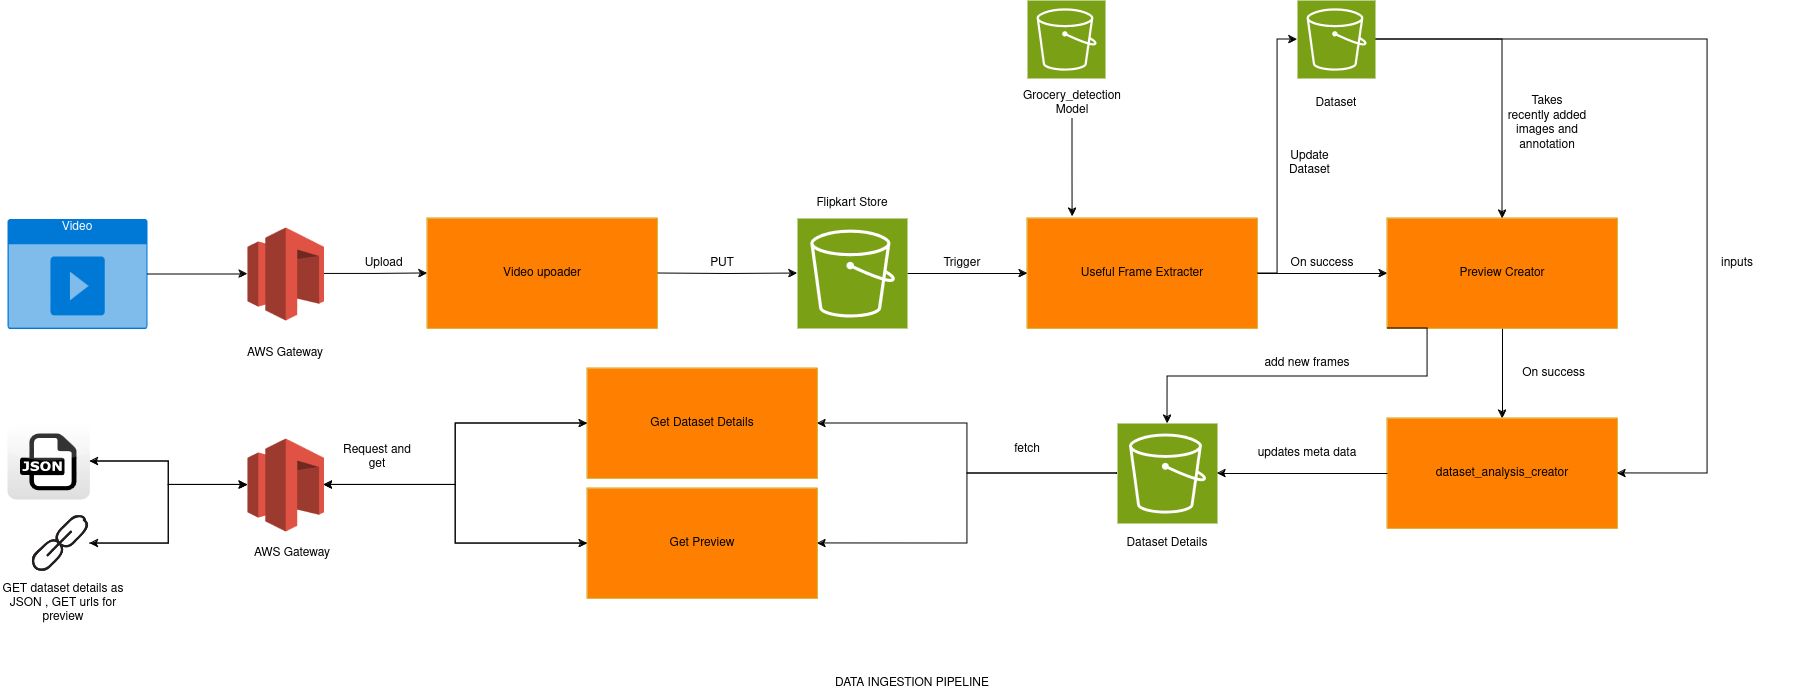

The diagram above was exported from draw.io. Its source (the exported page's mxGraphModel, read from the mxfile embedded in the PNG):
<mxGraphModel dx="2149" dy="1830" grid="1" gridSize="10" guides="1" tooltips="1" connect="1" arrows="1" fold="1" page="1" pageScale="1" pageWidth="850" pageHeight="1100" math="0" shadow="0">
  <root>
    <mxCell id="0" />
    <mxCell id="1" parent="0" />
    <mxCell id="gXnFaqvTiiH7plIbId8U-15" style="edgeStyle=orthogonalEdgeStyle;rounded=0;orthogonalLoop=1;jettySize=auto;html=1;" edge="1" parent="1" source="gXnFaqvTiiH7plIbId8U-2" target="gXnFaqvTiiH7plIbId8U-14">
      <mxGeometry relative="1" as="geometry" />
    </mxCell>
    <mxCell id="gXnFaqvTiiH7plIbId8U-2" value="Useful Frame Extracter" style="rounded=0;whiteSpace=wrap;html=1;fillColor=#FF8000;strokeColor=#d79b00;" vertex="1" parent="1">
      <mxGeometry x="190" y="140" width="230" height="110" as="geometry" />
    </mxCell>
    <mxCell id="gXnFaqvTiiH7plIbId8U-6" style="edgeStyle=orthogonalEdgeStyle;rounded=0;orthogonalLoop=1;jettySize=auto;html=1;entryX=0;entryY=0.5;entryDx=0;entryDy=0;entryPerimeter=0;" edge="1" parent="1" target="gXnFaqvTiiH7plIbId8U-7">
      <mxGeometry relative="1" as="geometry">
        <mxPoint x="-180" y="195" as="sourcePoint" />
        <mxPoint x="-50" y="195" as="targetPoint" />
      </mxGeometry>
    </mxCell>
    <mxCell id="gXnFaqvTiiH7plIbId8U-9" style="edgeStyle=orthogonalEdgeStyle;rounded=0;orthogonalLoop=1;jettySize=auto;html=1;entryX=0;entryY=0.5;entryDx=0;entryDy=0;" edge="1" parent="1" source="gXnFaqvTiiH7plIbId8U-7" target="gXnFaqvTiiH7plIbId8U-2">
      <mxGeometry relative="1" as="geometry" />
    </mxCell>
    <mxCell id="gXnFaqvTiiH7plIbId8U-7" value="" style="sketch=0;points=[[0,0,0],[0.25,0,0],[0.5,0,0],[0.75,0,0],[1,0,0],[0,1,0],[0.25,1,0],[0.5,1,0],[0.75,1,0],[1,1,0],[0,0.25,0],[0,0.5,0],[0,0.75,0],[1,0.25,0],[1,0.5,0],[1,0.75,0]];outlineConnect=0;fontColor=#232F3E;fillColor=#7AA116;strokeColor=#ffffff;dashed=0;verticalLabelPosition=bottom;verticalAlign=top;align=center;html=1;fontSize=12;fontStyle=0;aspect=fixed;shape=mxgraph.aws4.resourceIcon;resIcon=mxgraph.aws4.s3;" vertex="1" parent="1">
      <mxGeometry x="-40" y="140" width="110" height="110" as="geometry" />
    </mxCell>
    <mxCell id="gXnFaqvTiiH7plIbId8U-8" value="&lt;div&gt;Grocery_detection&lt;/div&gt;&lt;div&gt;Model&lt;br&gt;&lt;/div&gt;" style="text;html=1;align=center;verticalAlign=middle;whiteSpace=wrap;rounded=0;" vertex="1" parent="1">
      <mxGeometry x="190" y="10" width="90" height="30" as="geometry" />
    </mxCell>
    <mxCell id="gXnFaqvTiiH7plIbId8U-10" value="PUT" style="text;html=1;align=center;verticalAlign=middle;whiteSpace=wrap;rounded=0;" vertex="1" parent="1">
      <mxGeometry x="-160" y="170" width="90" height="30" as="geometry" />
    </mxCell>
    <mxCell id="gXnFaqvTiiH7plIbId8U-11" value="Trigger" style="text;html=1;align=center;verticalAlign=middle;whiteSpace=wrap;rounded=0;" vertex="1" parent="1">
      <mxGeometry x="80" y="170" width="90" height="30" as="geometry" />
    </mxCell>
    <mxCell id="gXnFaqvTiiH7plIbId8U-12" value="" style="sketch=0;points=[[0,0,0],[0.25,0,0],[0.5,0,0],[0.75,0,0],[1,0,0],[0,1,0],[0.25,1,0],[0.5,1,0],[0.75,1,0],[1,1,0],[0,0.25,0],[0,0.5,0],[0,0.75,0],[1,0.25,0],[1,0.5,0],[1,0.75,0]];outlineConnect=0;fontColor=#232F3E;fillColor=#7AA116;strokeColor=#ffffff;dashed=0;verticalLabelPosition=bottom;verticalAlign=top;align=center;html=1;fontSize=12;fontStyle=0;aspect=fixed;shape=mxgraph.aws4.resourceIcon;resIcon=mxgraph.aws4.s3;" vertex="1" parent="1">
      <mxGeometry x="190" y="-78" width="78" height="78" as="geometry" />
    </mxCell>
    <mxCell id="gXnFaqvTiiH7plIbId8U-13" value="Flipkart Store" style="text;html=1;align=center;verticalAlign=middle;whiteSpace=wrap;rounded=0;" vertex="1" parent="1">
      <mxGeometry x="-30" y="110" width="90" height="30" as="geometry" />
    </mxCell>
    <mxCell id="gXnFaqvTiiH7plIbId8U-18" style="edgeStyle=orthogonalEdgeStyle;rounded=0;orthogonalLoop=1;jettySize=auto;html=1;" edge="1" parent="1" source="gXnFaqvTiiH7plIbId8U-14" target="gXnFaqvTiiH7plIbId8U-17">
      <mxGeometry relative="1" as="geometry" />
    </mxCell>
    <mxCell id="gXnFaqvTiiH7plIbId8U-14" value="Preview Creator" style="rounded=0;whiteSpace=wrap;html=1;fillColor=#FF8000;strokeColor=#d79b00;" vertex="1" parent="1">
      <mxGeometry x="550" y="140" width="230" height="110" as="geometry" />
    </mxCell>
    <mxCell id="gXnFaqvTiiH7plIbId8U-16" value="On success" style="text;html=1;align=center;verticalAlign=middle;whiteSpace=wrap;rounded=0;" vertex="1" parent="1">
      <mxGeometry x="440" y="170" width="90" height="30" as="geometry" />
    </mxCell>
    <mxCell id="gXnFaqvTiiH7plIbId8U-17" value="dataset_analysis_creator" style="rounded=0;whiteSpace=wrap;html=1;fillColor=#FF8000;strokeColor=#d79b00;" vertex="1" parent="1">
      <mxGeometry x="550" y="340" width="230" height="110" as="geometry" />
    </mxCell>
    <mxCell id="gXnFaqvTiiH7plIbId8U-19" value="&amp;nbsp;On success" style="text;html=1;align=center;verticalAlign=middle;whiteSpace=wrap;rounded=0;" vertex="1" parent="1">
      <mxGeometry x="670" y="280" width="90" height="30" as="geometry" />
    </mxCell>
    <mxCell id="gXnFaqvTiiH7plIbId8U-44" style="edgeStyle=orthogonalEdgeStyle;rounded=0;orthogonalLoop=1;jettySize=auto;html=1;" edge="1" parent="1" source="gXnFaqvTiiH7plIbId8U-20" target="gXnFaqvTiiH7plIbId8U-42">
      <mxGeometry relative="1" as="geometry" />
    </mxCell>
    <mxCell id="gXnFaqvTiiH7plIbId8U-47" style="edgeStyle=orthogonalEdgeStyle;rounded=0;orthogonalLoop=1;jettySize=auto;html=1;entryX=1;entryY=0.5;entryDx=0;entryDy=0;" edge="1" parent="1" source="gXnFaqvTiiH7plIbId8U-20" target="gXnFaqvTiiH7plIbId8U-43">
      <mxGeometry relative="1" as="geometry" />
    </mxCell>
    <mxCell id="gXnFaqvTiiH7plIbId8U-20" value="" style="sketch=0;points=[[0,0,0],[0.25,0,0],[0.5,0,0],[0.75,0,0],[1,0,0],[0,1,0],[0.25,1,0],[0.5,1,0],[0.75,1,0],[1,1,0],[0,0.25,0],[0,0.5,0],[0,0.75,0],[1,0.25,0],[1,0.5,0],[1,0.75,0]];outlineConnect=0;fontColor=#232F3E;fillColor=#7AA116;strokeColor=#ffffff;dashed=0;verticalLabelPosition=bottom;verticalAlign=top;align=center;html=1;fontSize=12;fontStyle=0;aspect=fixed;shape=mxgraph.aws4.resourceIcon;resIcon=mxgraph.aws4.s3;" vertex="1" parent="1">
      <mxGeometry x="280" y="345" width="100" height="100" as="geometry" />
    </mxCell>
    <mxCell id="gXnFaqvTiiH7plIbId8U-21" style="edgeStyle=orthogonalEdgeStyle;rounded=0;orthogonalLoop=1;jettySize=auto;html=1;entryX=0.196;entryY=-0.018;entryDx=0;entryDy=0;entryPerimeter=0;" edge="1" parent="1" source="gXnFaqvTiiH7plIbId8U-8" target="gXnFaqvTiiH7plIbId8U-2">
      <mxGeometry relative="1" as="geometry" />
    </mxCell>
    <mxCell id="gXnFaqvTiiH7plIbId8U-26" style="edgeStyle=orthogonalEdgeStyle;rounded=0;orthogonalLoop=1;jettySize=auto;html=1;" edge="1" parent="1" source="gXnFaqvTiiH7plIbId8U-22" target="gXnFaqvTiiH7plIbId8U-14">
      <mxGeometry relative="1" as="geometry" />
    </mxCell>
    <mxCell id="gXnFaqvTiiH7plIbId8U-28" style="edgeStyle=orthogonalEdgeStyle;rounded=0;orthogonalLoop=1;jettySize=auto;html=1;entryX=1;entryY=0.5;entryDx=0;entryDy=0;" edge="1" parent="1" source="gXnFaqvTiiH7plIbId8U-22" target="gXnFaqvTiiH7plIbId8U-17">
      <mxGeometry relative="1" as="geometry">
        <Array as="points">
          <mxPoint x="870" y="-39" />
          <mxPoint x="870" y="395" />
        </Array>
      </mxGeometry>
    </mxCell>
    <mxCell id="gXnFaqvTiiH7plIbId8U-22" value="" style="sketch=0;points=[[0,0,0],[0.25,0,0],[0.5,0,0],[0.75,0,0],[1,0,0],[0,1,0],[0.25,1,0],[0.5,1,0],[0.75,1,0],[1,1,0],[0,0.25,0],[0,0.5,0],[0,0.75,0],[1,0.25,0],[1,0.5,0],[1,0.75,0]];outlineConnect=0;fontColor=#232F3E;fillColor=#7AA116;strokeColor=#ffffff;dashed=0;verticalLabelPosition=bottom;verticalAlign=top;align=center;html=1;fontSize=12;fontStyle=0;aspect=fixed;shape=mxgraph.aws4.resourceIcon;resIcon=mxgraph.aws4.s3;" vertex="1" parent="1">
      <mxGeometry x="460" y="-78" width="78" height="78" as="geometry" />
    </mxCell>
    <mxCell id="gXnFaqvTiiH7plIbId8U-23" style="edgeStyle=orthogonalEdgeStyle;rounded=0;orthogonalLoop=1;jettySize=auto;html=1;entryX=0;entryY=0.5;entryDx=0;entryDy=0;entryPerimeter=0;" edge="1" parent="1" source="gXnFaqvTiiH7plIbId8U-2" target="gXnFaqvTiiH7plIbId8U-22">
      <mxGeometry relative="1" as="geometry" />
    </mxCell>
    <mxCell id="gXnFaqvTiiH7plIbId8U-24" value="&lt;div&gt;Update&lt;/div&gt;&lt;div&gt;Dataset&lt;br&gt;&lt;/div&gt;" style="text;html=1;align=center;verticalAlign=middle;whiteSpace=wrap;rounded=0;" vertex="1" parent="1">
      <mxGeometry x="425" y="70" width="95" height="30" as="geometry" />
    </mxCell>
    <mxCell id="gXnFaqvTiiH7plIbId8U-25" value="Dataset" style="text;html=1;align=center;verticalAlign=middle;whiteSpace=wrap;rounded=0;" vertex="1" parent="1">
      <mxGeometry x="454" y="10" width="90" height="30" as="geometry" />
    </mxCell>
    <mxCell id="gXnFaqvTiiH7plIbId8U-27" value="&lt;div&gt;Takes&lt;/div&gt;&lt;div&gt;recently added &lt;br&gt;&lt;/div&gt;&lt;div&gt;images and annotation&lt;br&gt;&lt;/div&gt;" style="text;html=1;align=center;verticalAlign=middle;whiteSpace=wrap;rounded=0;" vertex="1" parent="1">
      <mxGeometry x="650" y="30" width="120" height="30" as="geometry" />
    </mxCell>
    <mxCell id="gXnFaqvTiiH7plIbId8U-29" style="edgeStyle=orthogonalEdgeStyle;rounded=0;orthogonalLoop=1;jettySize=auto;html=1;entryX=1;entryY=0.5;entryDx=0;entryDy=0;entryPerimeter=0;" edge="1" parent="1" source="gXnFaqvTiiH7plIbId8U-17" target="gXnFaqvTiiH7plIbId8U-20">
      <mxGeometry relative="1" as="geometry" />
    </mxCell>
    <mxCell id="gXnFaqvTiiH7plIbId8U-30" value="Dataset Details" style="text;html=1;align=center;verticalAlign=middle;whiteSpace=wrap;rounded=0;" vertex="1" parent="1">
      <mxGeometry x="285" y="450" width="90" height="30" as="geometry" />
    </mxCell>
    <mxCell id="gXnFaqvTiiH7plIbId8U-31" value="inputs" style="text;html=1;align=center;verticalAlign=middle;whiteSpace=wrap;rounded=0;" vertex="1" parent="1">
      <mxGeometry x="840" y="170" width="120" height="30" as="geometry" />
    </mxCell>
    <mxCell id="gXnFaqvTiiH7plIbId8U-32" value="updates meta data" style="text;html=1;align=center;verticalAlign=middle;whiteSpace=wrap;rounded=0;" vertex="1" parent="1">
      <mxGeometry x="410" y="360" width="120" height="30" as="geometry" />
    </mxCell>
    <mxCell id="gXnFaqvTiiH7plIbId8U-33" value="Video upoader" style="rounded=0;whiteSpace=wrap;html=1;fillColor=#FF8000;strokeColor=#d79b00;" vertex="1" parent="1">
      <mxGeometry x="-410" y="140" width="230" height="110" as="geometry" />
    </mxCell>
    <mxCell id="gXnFaqvTiiH7plIbId8U-34" value="Video" style="html=1;whiteSpace=wrap;strokeColor=none;fillColor=#0079D6;labelPosition=center;verticalLabelPosition=middle;verticalAlign=top;align=center;fontSize=12;outlineConnect=0;spacingTop=-6;fontColor=#FFFFFF;sketch=0;shape=mxgraph.sitemap.video;" vertex="1" parent="1">
      <mxGeometry x="-830" y="140.5" width="140" height="110" as="geometry" />
    </mxCell>
    <mxCell id="gXnFaqvTiiH7plIbId8U-37" style="edgeStyle=orthogonalEdgeStyle;rounded=0;orthogonalLoop=1;jettySize=auto;html=1;entryX=0;entryY=0.5;entryDx=0;entryDy=0;" edge="1" parent="1" source="gXnFaqvTiiH7plIbId8U-35" target="gXnFaqvTiiH7plIbId8U-33">
      <mxGeometry relative="1" as="geometry" />
    </mxCell>
    <mxCell id="gXnFaqvTiiH7plIbId8U-35" value="" style="outlineConnect=0;dashed=0;verticalLabelPosition=bottom;verticalAlign=top;align=center;html=1;shape=mxgraph.aws3.storage_gateway;fillColor=#E05243;gradientColor=none;" vertex="1" parent="1">
      <mxGeometry x="-590" y="149" width="76.5" height="93" as="geometry" />
    </mxCell>
    <mxCell id="gXnFaqvTiiH7plIbId8U-36" style="edgeStyle=orthogonalEdgeStyle;rounded=0;orthogonalLoop=1;jettySize=auto;html=1;entryX=0;entryY=0.5;entryDx=0;entryDy=0;entryPerimeter=0;" edge="1" parent="1" source="gXnFaqvTiiH7plIbId8U-34" target="gXnFaqvTiiH7plIbId8U-35">
      <mxGeometry relative="1" as="geometry" />
    </mxCell>
    <mxCell id="gXnFaqvTiiH7plIbId8U-38" value="AWS Gateway" style="text;html=1;align=center;verticalAlign=middle;whiteSpace=wrap;rounded=0;" vertex="1" parent="1">
      <mxGeometry x="-596.75" y="260" width="90" height="30" as="geometry" />
    </mxCell>
    <mxCell id="gXnFaqvTiiH7plIbId8U-39" value="&amp;nbsp;Upload" style="text;html=1;align=center;verticalAlign=middle;whiteSpace=wrap;rounded=0;" vertex="1" parent="1">
      <mxGeometry x="-500" y="170" width="90" height="30" as="geometry" />
    </mxCell>
    <mxCell id="gXnFaqvTiiH7plIbId8U-53" style="edgeStyle=orthogonalEdgeStyle;rounded=0;orthogonalLoop=1;jettySize=auto;html=1;" edge="1" parent="1" source="gXnFaqvTiiH7plIbId8U-40" target="gXnFaqvTiiH7plIbId8U-48">
      <mxGeometry relative="1" as="geometry" />
    </mxCell>
    <mxCell id="gXnFaqvTiiH7plIbId8U-54" style="edgeStyle=orthogonalEdgeStyle;rounded=0;orthogonalLoop=1;jettySize=auto;html=1;entryX=1;entryY=0.5;entryDx=0;entryDy=0;" edge="1" parent="1" source="gXnFaqvTiiH7plIbId8U-40" target="gXnFaqvTiiH7plIbId8U-49">
      <mxGeometry relative="1" as="geometry" />
    </mxCell>
    <mxCell id="gXnFaqvTiiH7plIbId8U-58" style="edgeStyle=orthogonalEdgeStyle;rounded=0;orthogonalLoop=1;jettySize=auto;html=1;" edge="1" parent="1" source="gXnFaqvTiiH7plIbId8U-40" target="gXnFaqvTiiH7plIbId8U-42">
      <mxGeometry relative="1" as="geometry" />
    </mxCell>
    <mxCell id="gXnFaqvTiiH7plIbId8U-59" style="edgeStyle=orthogonalEdgeStyle;rounded=0;orthogonalLoop=1;jettySize=auto;html=1;" edge="1" parent="1" source="gXnFaqvTiiH7plIbId8U-40" target="gXnFaqvTiiH7plIbId8U-43">
      <mxGeometry relative="1" as="geometry" />
    </mxCell>
    <mxCell id="gXnFaqvTiiH7plIbId8U-40" value="" style="outlineConnect=0;dashed=0;verticalLabelPosition=bottom;verticalAlign=top;align=center;html=1;shape=mxgraph.aws3.storage_gateway;fillColor=#E05243;gradientColor=none;" vertex="1" parent="1">
      <mxGeometry x="-590" y="360" width="76.5" height="93" as="geometry" />
    </mxCell>
    <mxCell id="gXnFaqvTiiH7plIbId8U-41" value="AWS Gateway" style="text;html=1;align=center;verticalAlign=middle;whiteSpace=wrap;rounded=0;" vertex="1" parent="1">
      <mxGeometry x="-590" y="460" width="90" height="30" as="geometry" />
    </mxCell>
    <mxCell id="gXnFaqvTiiH7plIbId8U-50" style="edgeStyle=orthogonalEdgeStyle;rounded=0;orthogonalLoop=1;jettySize=auto;html=1;" edge="1" parent="1" source="gXnFaqvTiiH7plIbId8U-42" target="gXnFaqvTiiH7plIbId8U-40">
      <mxGeometry relative="1" as="geometry" />
    </mxCell>
    <mxCell id="gXnFaqvTiiH7plIbId8U-42" value="Get Dataset Details" style="rounded=0;whiteSpace=wrap;html=1;fillColor=#FF8000;strokeColor=#d79b00;" vertex="1" parent="1">
      <mxGeometry x="-250" y="290" width="230" height="110" as="geometry" />
    </mxCell>
    <mxCell id="gXnFaqvTiiH7plIbId8U-52" style="edgeStyle=orthogonalEdgeStyle;rounded=0;orthogonalLoop=1;jettySize=auto;html=1;" edge="1" parent="1" source="gXnFaqvTiiH7plIbId8U-43" target="gXnFaqvTiiH7plIbId8U-40">
      <mxGeometry relative="1" as="geometry" />
    </mxCell>
    <mxCell id="gXnFaqvTiiH7plIbId8U-43" value="Get Preview" style="rounded=0;whiteSpace=wrap;html=1;fillColor=#FF8000;strokeColor=#d79b00;" vertex="1" parent="1">
      <mxGeometry x="-250" y="410" width="230" height="110" as="geometry" />
    </mxCell>
    <mxCell id="gXnFaqvTiiH7plIbId8U-46" style="edgeStyle=orthogonalEdgeStyle;rounded=0;orthogonalLoop=1;jettySize=auto;html=1;exitX=0;exitY=1;exitDx=0;exitDy=0;entryX=0.5;entryY=0;entryDx=0;entryDy=0;entryPerimeter=0;" edge="1" parent="1" source="gXnFaqvTiiH7plIbId8U-14" target="gXnFaqvTiiH7plIbId8U-20">
      <mxGeometry relative="1" as="geometry">
        <Array as="points">
          <mxPoint x="590" y="250" />
          <mxPoint x="590" y="298" />
          <mxPoint x="330" y="298" />
        </Array>
      </mxGeometry>
    </mxCell>
    <mxCell id="gXnFaqvTiiH7plIbId8U-55" style="edgeStyle=orthogonalEdgeStyle;rounded=0;orthogonalLoop=1;jettySize=auto;html=1;" edge="1" parent="1" source="gXnFaqvTiiH7plIbId8U-48" target="gXnFaqvTiiH7plIbId8U-40">
      <mxGeometry relative="1" as="geometry" />
    </mxCell>
    <mxCell id="gXnFaqvTiiH7plIbId8U-48" value="" style="dashed=0;outlineConnect=0;html=1;align=center;labelPosition=center;verticalLabelPosition=bottom;verticalAlign=top;shape=mxgraph.webicons.json;gradientColor=#DFDEDE" vertex="1" parent="1">
      <mxGeometry x="-830" y="345" width="82.4" height="76" as="geometry" />
    </mxCell>
    <mxCell id="gXnFaqvTiiH7plIbId8U-56" style="edgeStyle=orthogonalEdgeStyle;rounded=0;orthogonalLoop=1;jettySize=auto;html=1;" edge="1" parent="1" source="gXnFaqvTiiH7plIbId8U-49" target="gXnFaqvTiiH7plIbId8U-40">
      <mxGeometry relative="1" as="geometry" />
    </mxCell>
    <mxCell id="gXnFaqvTiiH7plIbId8U-49" value="" style="shape=image;html=1;verticalAlign=top;verticalLabelPosition=bottom;labelBackgroundColor=#ffffff;imageAspect=0;aspect=fixed;image=https://cdn4.iconfinder.com/data/icons/online-marketing-hand-drawn-vol-3/52/link__url__communication__network__chain__linked__hyperlink-128.png" vertex="1" parent="1">
      <mxGeometry x="-805.6" y="436" width="58" height="58" as="geometry" />
    </mxCell>
    <mxCell id="gXnFaqvTiiH7plIbId8U-57" value="GET dataset details as JSON , GET urls for preview" style="text;html=1;align=center;verticalAlign=middle;whiteSpace=wrap;rounded=0;" vertex="1" parent="1">
      <mxGeometry x="-837.6" y="510" width="127.6" height="30" as="geometry" />
    </mxCell>
    <mxCell id="gXnFaqvTiiH7plIbId8U-60" value="DATA INGESTION PIPELINE" style="text;html=1;align=center;verticalAlign=middle;whiteSpace=wrap;rounded=0;" vertex="1" parent="1">
      <mxGeometry x="-10" y="590" width="170" height="30" as="geometry" />
    </mxCell>
    <mxCell id="gXnFaqvTiiH7plIbId8U-61" value="Request and get" style="text;html=1;align=center;verticalAlign=middle;whiteSpace=wrap;rounded=0;" vertex="1" parent="1">
      <mxGeometry x="-500" y="368" width="80" height="22" as="geometry" />
    </mxCell>
    <mxCell id="gXnFaqvTiiH7plIbId8U-62" value="fetch" style="text;html=1;align=center;verticalAlign=middle;whiteSpace=wrap;rounded=0;" vertex="1" parent="1">
      <mxGeometry x="150" y="360" width="80" height="22" as="geometry" />
    </mxCell>
    <mxCell id="gXnFaqvTiiH7plIbId8U-63" value="add new frames" style="text;html=1;align=center;verticalAlign=middle;whiteSpace=wrap;rounded=0;" vertex="1" parent="1">
      <mxGeometry x="410" y="270" width="120" height="30" as="geometry" />
    </mxCell>
  </root>
</mxGraphModel>